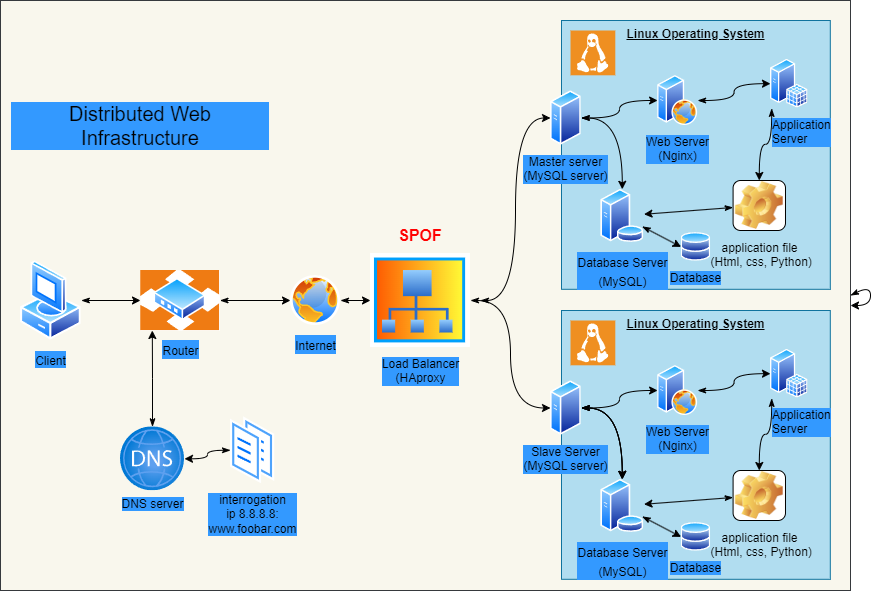

The diagram above was exported from draw.io. Its source (the exported page's mxGraphModel, read from the mxfile embedded in the PNG):
<mxGraphModel dx="1132" dy="594" grid="1" gridSize="10" guides="0" tooltips="1" connect="1" arrows="1" fold="1" page="1" pageScale="1" pageWidth="850" pageHeight="1100" math="0" shadow="0">
  <root>
    <mxCell id="0" />
    <mxCell id="1" parent="0" />
    <mxCell id="30" value="" style="rounded=0;whiteSpace=wrap;html=1;labelBackgroundColor=#3399FF;fillColor=#f9f7ed;strokeColor=#36393d;" vertex="1" parent="1">
      <mxGeometry y="30" width="850" height="590" as="geometry" />
    </mxCell>
    <mxCell id="31" value="" style="edgeStyle=orthogonalEdgeStyle;curved=1;html=1;strokeColor=#000000;fontColor=#000000;startArrow=classicThin;startFill=1;" edge="1" parent="1" source="2" target="4">
      <mxGeometry relative="1" as="geometry" />
    </mxCell>
    <mxCell id="2" value="&lt;span style=&quot;background-color: rgb(51, 153, 255);&quot;&gt;&lt;font style=&quot;font-size: 12px;&quot;&gt;Client&lt;/font&gt;&lt;/span&gt;" style="aspect=fixed;perimeter=ellipsePerimeter;html=1;align=center;shadow=0;dashed=0;spacingTop=3;image;image=img/lib/active_directory/vista_client.svg;labelBackgroundColor=none;strokeColor=#000000;fontSize=16;fontColor=#000000;fillColor=#000000;" vertex="1" parent="1">
      <mxGeometry x="20" y="290" width="60.8" height="80" as="geometry" />
    </mxCell>
    <mxCell id="58" value="" style="edgeStyle=orthogonalEdgeStyle;curved=1;html=1;strokeColor=#000000;fontSize=20;fontColor=#000000;startArrow=classicThin;startFill=1;entryX=0;entryY=0.5;entryDx=0;entryDy=0;" edge="1" parent="1" source="3" target="54">
      <mxGeometry relative="1" as="geometry" />
    </mxCell>
    <mxCell id="3" value="Load Balancer&lt;br&gt;(HAproxy" style="aspect=fixed;perimeter=ellipsePerimeter;html=1;align=center;shadow=0;dashed=0;spacingTop=3;image;image=img/lib/active_directory/site_collection.svg;labelBackgroundColor=#3399FF;fontColor=#000000;" vertex="1" parent="1">
      <mxGeometry x="370" y="283" width="100" height="94" as="geometry" />
    </mxCell>
    <mxCell id="32" value="" style="edgeStyle=orthogonalEdgeStyle;curved=1;html=1;strokeColor=#000000;fontColor=#000000;startArrow=classicThin;startFill=1;" edge="1" parent="1" source="4" target="5">
      <mxGeometry relative="1" as="geometry" />
    </mxCell>
    <mxCell id="4" value="&lt;font style=&quot;font-size: 12px;&quot;&gt;Router&lt;/font&gt;" style="aspect=fixed;perimeter=ellipsePerimeter;html=1;align=center;shadow=0;dashed=0;spacingTop=3;image;image=img/lib/active_directory/router.svg;labelBackgroundColor=#3399FF;strokeColor=#000000;fontSize=16;fontColor=#000000;fillColor=#000000;imageBackground=default;" vertex="1" parent="1">
      <mxGeometry x="140" y="299.8" width="79.47" height="60.4" as="geometry" />
    </mxCell>
    <mxCell id="33" value="" style="edgeStyle=orthogonalEdgeStyle;curved=1;html=1;strokeColor=#000000;fontColor=#000000;startArrow=classicThin;startFill=1;" edge="1" parent="1" source="5" target="3">
      <mxGeometry relative="1" as="geometry" />
    </mxCell>
    <mxCell id="5" value="&lt;font style=&quot;font-size: 12px;&quot;&gt;Internet&lt;/font&gt;" style="aspect=fixed;perimeter=ellipsePerimeter;html=1;align=center;shadow=0;dashed=0;spacingTop=3;image;image=img/lib/active_directory/internet_globe.svg;labelBackgroundColor=#3399FF;strokeColor=#000000;fontSize=16;fontColor=#000000;fillColor=#000000;" vertex="1" parent="1">
      <mxGeometry x="290" y="305" width="50" height="50" as="geometry" />
    </mxCell>
    <mxCell id="8" value="&lt;font color=&quot;#000000&quot;&gt;&lt;b&gt;&lt;u&gt;Linux Operating System&lt;/u&gt;&lt;/b&gt;&lt;/font&gt;" style="whiteSpace=wrap;html=1;aspect=fixed;strokeColor=#10739e;fillColor=#b1ddf0;verticalAlign=top;" vertex="1" parent="1">
      <mxGeometry x="561" y="50" width="268.8" height="268.8" as="geometry" />
    </mxCell>
    <mxCell id="21" style="edgeStyle=none;html=1;fontColor=#000000;startArrow=classicThin;startFill=1;strokeColor=#000000;" edge="1" parent="1" source="10" target="12">
      <mxGeometry relative="1" as="geometry" />
    </mxCell>
    <mxCell id="10" value="application file&lt;br&gt;&amp;nbsp;(Html, css, Python)" style="icon;html=1;image=img/clipart/Gear_128x128.png;strokeColor=#000000;fontColor=#000000;labelBackgroundColor=none;" vertex="1" parent="1">
      <mxGeometry x="732.59" y="210" width="52.4" height="50" as="geometry" />
    </mxCell>
    <mxCell id="23" style="edgeStyle=none;html=1;entryX=0;entryY=0.5;entryDx=0;entryDy=0;strokeColor=#000000;fontColor=#000000;startArrow=classicThin;startFill=1;" edge="1" parent="1" source="12" target="13">
      <mxGeometry relative="1" as="geometry" />
    </mxCell>
    <mxCell id="12" value="&lt;font style=&quot;font-size: 12px;&quot;&gt;Database Server&lt;br&gt;(MySQL)&lt;/font&gt;" style="aspect=fixed;perimeter=ellipsePerimeter;html=1;align=center;shadow=0;dashed=0;spacingTop=3;image;image=img/lib/active_directory/database_server.svg;labelBackgroundColor=#3399FF;strokeColor=#000000;fontSize=16;fontColor=#000000;fillColor=#000000;" vertex="1" parent="1">
      <mxGeometry x="600" y="218.8" width="43.53" height="53.09" as="geometry" />
    </mxCell>
    <mxCell id="13" value="Database" style="aspect=fixed;perimeter=ellipsePerimeter;html=1;align=center;shadow=0;dashed=0;spacingTop=3;image;image=img/lib/active_directory/databases.svg;labelBackgroundColor=#3399FF;strokeColor=#000000;fontSize=12;fontColor=#000000;fillColor=#000000;" vertex="1" parent="1">
      <mxGeometry x="680.61" y="261.89" width="29.59" height="29" as="geometry" />
    </mxCell>
    <mxCell id="15" value="" style="edgeStyle=orthogonalEdgeStyle;curved=1;html=1;labelBackgroundColor=none;strokeColor=#000000;fontSize=12;fontColor=#000000;startArrow=classicThin;startFill=1;" edge="1" parent="1" source="16" target="19">
      <mxGeometry relative="1" as="geometry" />
    </mxCell>
    <mxCell id="16" value="Web Server&lt;br&gt;(Nginx)" style="aspect=fixed;perimeter=ellipsePerimeter;html=1;align=center;shadow=0;dashed=0;spacingTop=3;image;image=img/lib/active_directory/web_server.svg;labelBackgroundColor=#3399FF;strokeColor=#000000;fontSize=12;fontColor=#000000;fillColor=#000000;" vertex="1" parent="1">
      <mxGeometry x="657.1" y="105" width="40" height="50" as="geometry" />
    </mxCell>
    <mxCell id="43" value="" style="edgeStyle=orthogonalEdgeStyle;curved=1;html=1;strokeColor=#000000;fontSize=20;fontColor=#000000;startArrow=classicThin;startFill=1;" edge="1" parent="1" source="17" target="16">
      <mxGeometry relative="1" as="geometry" />
    </mxCell>
    <mxCell id="68" value="" style="edgeStyle=orthogonalEdgeStyle;curved=1;html=1;strokeColor=#000000;fontSize=20;fontColor=#000000;startArrow=classicThin;startFill=1;" edge="1" parent="1" source="17" target="12">
      <mxGeometry relative="1" as="geometry" />
    </mxCell>
    <mxCell id="17" value="Master server&lt;br&gt;(MySQL server)" style="aspect=fixed;perimeter=ellipsePerimeter;html=1;align=center;shadow=0;dashed=0;spacingTop=3;image;image=img/lib/active_directory/generic_server.svg;labelBackgroundColor=#3399FF;strokeColor=#000000;fontSize=12;fontColor=#000000;fillColor=#000000;verticalAlign=top;" vertex="1" parent="1">
      <mxGeometry x="550" y="120" width="30.8" height="55" as="geometry" />
    </mxCell>
    <mxCell id="18" value="" style="edgeStyle=orthogonalEdgeStyle;curved=1;html=1;labelBackgroundColor=none;strokeColor=#000000;fontSize=12;fontColor=#000000;startArrow=classicThin;startFill=1;exitX=0.032;exitY=1.006;exitDx=0;exitDy=0;exitPerimeter=0;" edge="1" parent="1" source="19" target="10">
      <mxGeometry relative="1" as="geometry" />
    </mxCell>
    <mxCell id="19" value="Application &lt;br&gt;Server" style="aspect=fixed;perimeter=ellipsePerimeter;html=1;align=left;shadow=0;dashed=0;spacingTop=3;image;image=img/lib/active_directory/sql_server.svg;labelBackgroundColor=#3399FF;strokeColor=#000000;fontSize=12;fontColor=#000000;fillColor=#000000;" vertex="1" parent="1">
      <mxGeometry x="770" y="88.80000000000001" width="37.58" height="48.8" as="geometry" />
    </mxCell>
    <mxCell id="42" value="Distributed Web Infrastructure" style="text;strokeColor=none;align=center;fillColor=none;html=1;verticalAlign=middle;whiteSpace=wrap;rounded=0;labelBackgroundColor=#3399FF;fontColor=#000000;fontSize=20;" vertex="1" parent="1">
      <mxGeometry x="10" y="140" width="260" height="30" as="geometry" />
    </mxCell>
    <mxCell id="45" value="&lt;font color=&quot;#000000&quot;&gt;&lt;b&gt;&lt;u&gt;Linux Operating System&lt;/u&gt;&lt;/b&gt;&lt;/font&gt;" style="whiteSpace=wrap;html=1;aspect=fixed;strokeColor=#10739e;fillColor=#b1ddf0;verticalAlign=top;" vertex="1" parent="1">
      <mxGeometry x="561" y="340" width="268.8" height="268.8" as="geometry" />
    </mxCell>
    <mxCell id="46" style="edgeStyle=none;html=1;fontColor=#000000;startArrow=classicThin;startFill=1;strokeColor=#000000;" edge="1" parent="1" source="47" target="49">
      <mxGeometry relative="1" as="geometry" />
    </mxCell>
    <mxCell id="47" value="application file&lt;br&gt;&amp;nbsp;(Html, css, Python)" style="icon;html=1;image=img/clipart/Gear_128x128.png;strokeColor=#000000;fontColor=#000000;labelBackgroundColor=none;" vertex="1" parent="1">
      <mxGeometry x="732.59" y="500" width="52.4" height="50" as="geometry" />
    </mxCell>
    <mxCell id="48" style="edgeStyle=none;html=1;entryX=0;entryY=0.5;entryDx=0;entryDy=0;strokeColor=#000000;fontColor=#000000;startArrow=classicThin;startFill=1;" edge="1" parent="1" source="49" target="50">
      <mxGeometry relative="1" as="geometry" />
    </mxCell>
    <mxCell id="49" value="&lt;font style=&quot;font-size: 12px;&quot;&gt;Database Server&lt;br&gt;(MySQL)&lt;/font&gt;" style="aspect=fixed;perimeter=ellipsePerimeter;html=1;align=center;shadow=0;dashed=0;spacingTop=3;image;image=img/lib/active_directory/database_server.svg;labelBackgroundColor=#3399FF;strokeColor=#000000;fontSize=16;fontColor=#000000;fillColor=#000000;" vertex="1" parent="1">
      <mxGeometry x="600" y="508.8" width="43.53" height="53.09" as="geometry" />
    </mxCell>
    <mxCell id="50" value="Database" style="aspect=fixed;perimeter=ellipsePerimeter;html=1;align=center;shadow=0;dashed=0;spacingTop=3;image;image=img/lib/active_directory/databases.svg;labelBackgroundColor=#3399FF;strokeColor=#000000;fontSize=12;fontColor=#000000;fillColor=#000000;" vertex="1" parent="1">
      <mxGeometry x="680.61" y="551.89" width="29.59" height="29" as="geometry" />
    </mxCell>
    <mxCell id="51" value="" style="edgeStyle=orthogonalEdgeStyle;curved=1;html=1;labelBackgroundColor=none;strokeColor=#000000;fontSize=12;fontColor=#000000;startArrow=classicThin;startFill=1;" edge="1" parent="1" source="52" target="56">
      <mxGeometry relative="1" as="geometry" />
    </mxCell>
    <mxCell id="52" value="Web Server&lt;br&gt;(Nginx)" style="aspect=fixed;perimeter=ellipsePerimeter;html=1;align=center;shadow=0;dashed=0;spacingTop=3;image;image=img/lib/active_directory/web_server.svg;labelBackgroundColor=#3399FF;strokeColor=#000000;fontSize=12;fontColor=#000000;fillColor=#000000;" vertex="1" parent="1">
      <mxGeometry x="657.1" y="395" width="40" height="50" as="geometry" />
    </mxCell>
    <mxCell id="53" value="" style="edgeStyle=orthogonalEdgeStyle;curved=1;html=1;strokeColor=#000000;fontSize=20;fontColor=#000000;startArrow=classicThin;startFill=1;" edge="1" parent="1" source="54" target="52">
      <mxGeometry relative="1" as="geometry" />
    </mxCell>
    <mxCell id="57" value="" style="edgeStyle=orthogonalEdgeStyle;curved=1;html=1;strokeColor=#000000;fontSize=20;fontColor=#000000;startArrow=classicThin;startFill=1;" edge="1" parent="1" source="54" target="49">
      <mxGeometry relative="1" as="geometry" />
    </mxCell>
    <mxCell id="67" value="" style="edgeStyle=orthogonalEdgeStyle;curved=1;html=1;strokeColor=#000000;fontSize=20;fontColor=#000000;startArrow=classicThin;startFill=1;" edge="1" parent="1" source="54" target="49">
      <mxGeometry relative="1" as="geometry" />
    </mxCell>
    <mxCell id="69" value="" style="edgeStyle=orthogonalEdgeStyle;curved=1;html=1;strokeColor=#000000;fontSize=20;fontColor=#000000;startArrow=classicThin;startFill=1;" edge="1" parent="1" source="54" target="49">
      <mxGeometry relative="1" as="geometry" />
    </mxCell>
    <mxCell id="54" value="Slave Server&lt;br&gt;(MySQL server)" style="aspect=fixed;perimeter=ellipsePerimeter;html=1;align=center;shadow=0;dashed=0;spacingTop=3;image;image=img/lib/active_directory/generic_server.svg;labelBackgroundColor=#3399FF;strokeColor=#000000;fontSize=12;fontColor=#000000;fillColor=#000000;verticalAlign=top;" vertex="1" parent="1">
      <mxGeometry x="550" y="410" width="30.8" height="55" as="geometry" />
    </mxCell>
    <mxCell id="55" value="" style="edgeStyle=orthogonalEdgeStyle;curved=1;html=1;labelBackgroundColor=none;strokeColor=#000000;fontSize=12;fontColor=#000000;startArrow=classicThin;startFill=1;exitX=0.032;exitY=1.006;exitDx=0;exitDy=0;exitPerimeter=0;" edge="1" parent="1" source="56" target="47">
      <mxGeometry relative="1" as="geometry" />
    </mxCell>
    <mxCell id="56" value="Application &lt;br&gt;Server" style="aspect=fixed;perimeter=ellipsePerimeter;html=1;align=left;shadow=0;dashed=0;spacingTop=3;image;image=img/lib/active_directory/sql_server.svg;labelBackgroundColor=#3399FF;strokeColor=#000000;fontSize=12;fontColor=#000000;fillColor=#000000;" vertex="1" parent="1">
      <mxGeometry x="770" y="378.8" width="37.58" height="48.8" as="geometry" />
    </mxCell>
    <mxCell id="59" value="" style="edgeStyle=orthogonalEdgeStyle;curved=1;html=1;strokeColor=#000000;fontSize=20;fontColor=#000000;startArrow=classicThin;startFill=1;entryX=0;entryY=0.5;entryDx=0;entryDy=0;" edge="1" parent="1" target="17">
      <mxGeometry relative="1" as="geometry">
        <mxPoint x="480" y="330" as="sourcePoint" />
        <mxPoint x="591" y="484.4000000000001" as="targetPoint" />
      </mxGeometry>
    </mxCell>
    <mxCell id="60" style="edgeStyle=orthogonalEdgeStyle;curved=1;html=1;exitX=1;exitY=0.5;exitDx=0;exitDy=0;strokeColor=#000000;fontSize=20;fontColor=#000000;startArrow=classicThin;startFill=1;" edge="1" parent="1" source="30" target="30">
      <mxGeometry relative="1" as="geometry" />
    </mxCell>
    <mxCell id="61" value="" style="shadow=0;dashed=0;html=1;strokeColor=none;fillColor=#EF8F21;labelPosition=center;verticalLabelPosition=bottom;verticalAlign=top;align=center;outlineConnect=0;shape=mxgraph.veeam.linux;labelBackgroundColor=#3399FF;fontSize=20;fontColor=#000000;" vertex="1" parent="1">
      <mxGeometry x="570" y="60" width="44.8" height="44.8" as="geometry" />
    </mxCell>
    <mxCell id="62" value="" style="shadow=0;dashed=0;html=1;strokeColor=none;fillColor=#EF8F21;labelPosition=center;verticalLabelPosition=bottom;verticalAlign=top;align=center;outlineConnect=0;shape=mxgraph.veeam.linux;labelBackgroundColor=#3399FF;fontSize=20;fontColor=#000000;" vertex="1" parent="1">
      <mxGeometry x="570" y="350" width="44.8" height="44.8" as="geometry" />
    </mxCell>
    <mxCell id="63" value="" style="edgeStyle=orthogonalEdgeStyle;curved=1;html=1;labelBackgroundColor=none;strokeColor=#000000;fontSize=12;fontColor=#000000;startArrow=classicThin;startFill=1;entryX=0;entryY=1;entryDx=0;entryDy=0;" edge="1" parent="1" source="64">
      <mxGeometry relative="1" as="geometry">
        <mxPoint x="151.80756460344423" y="360.0026426127352" as="targetPoint" />
      </mxGeometry>
    </mxCell>
    <mxCell id="64" value="DNS server" style="aspect=fixed;html=1;points=[];align=center;image;fontSize=12;image=img/lib/azure2/networking/DNS_Zones.svg;labelBackgroundColor=#3399FF;strokeColor=#000000;fontColor=#000000;fillColor=#000000;" vertex="1" parent="1">
      <mxGeometry x="120" y="456.32" width="64" height="64" as="geometry" />
    </mxCell>
    <mxCell id="65" value="" style="edgeStyle=orthogonalEdgeStyle;curved=1;html=1;labelBackgroundColor=none;strokeColor=#000000;fontSize=12;fontColor=#000000;startArrow=classicThin;startFill=1;" edge="1" parent="1" source="66" target="64">
      <mxGeometry relative="1" as="geometry" />
    </mxCell>
    <mxCell id="66" value="interrogation&lt;br&gt;ip 8.8.8.8:&lt;br&gt;www.foobar.com" style="aspect=fixed;perimeter=ellipsePerimeter;html=1;align=center;shadow=0;dashed=0;spacingTop=3;image;image=img/lib/active_directory/documents.svg;labelBackgroundColor=#3399FF;strokeColor=#000000;fontSize=12;fontColor=#000000;fillColor=#000000;" vertex="1" parent="1">
      <mxGeometry x="230" y="446.32" width="44.22" height="67" as="geometry" />
    </mxCell>
    <mxCell id="70" value="&lt;font size=&quot;1&quot; color=&quot;#ff0000&quot;&gt;&lt;b style=&quot;font-size: 16px;&quot;&gt;SPOF&lt;/b&gt;&lt;/font&gt;" style="text;html=1;strokeColor=none;fillColor=none;align=center;verticalAlign=middle;whiteSpace=wrap;rounded=0;labelBackgroundColor=none;fontColor=#000000;" vertex="1" parent="1">
      <mxGeometry x="390" y="250" width="60" height="30" as="geometry" />
    </mxCell>
  </root>
</mxGraphModel>